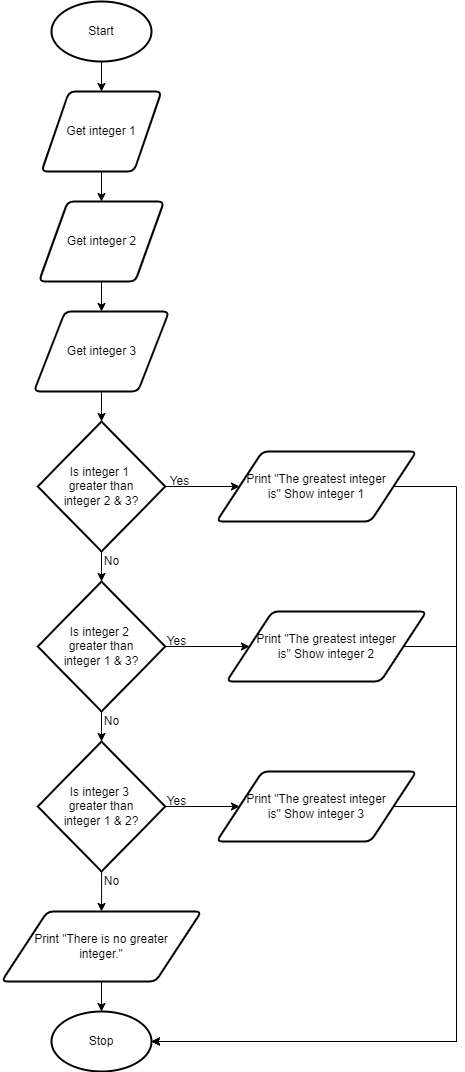

The diagram above was exported from draw.io. Its source (the exported page's mxGraphModel, read from the mxfile embedded in the PNG):
<mxGraphModel dx="690" dy="503" grid="1" gridSize="10" guides="1" tooltips="1" connect="1" arrows="1" fold="1" page="1" pageScale="1" pageWidth="827" pageHeight="1169" math="0" shadow="0">
  <root>
    <mxCell id="0" />
    <mxCell id="1" parent="0" />
    <mxCell id="2" style="edgeStyle=orthogonalEdgeStyle;html=1;entryX=0.5;entryY=0;entryDx=0;entryDy=0;" parent="1" source="3" target="5" edge="1">
      <mxGeometry relative="1" as="geometry" />
    </mxCell>
    <mxCell id="3" value="Start" style="strokeWidth=2;html=1;shape=mxgraph.flowchart.start_1;whiteSpace=wrap;" parent="1" vertex="1">
      <mxGeometry x="395" y="20" width="100" height="60" as="geometry" />
    </mxCell>
    <mxCell id="21" style="edgeStyle=none;html=1;entryX=0.5;entryY=0;entryDx=0;entryDy=0;" parent="1" source="5" target="19" edge="1">
      <mxGeometry relative="1" as="geometry" />
    </mxCell>
    <mxCell id="5" value="Get integer 1" style="shape=parallelogram;html=1;strokeWidth=2;perimeter=parallelogramPerimeter;whiteSpace=wrap;rounded=1;arcSize=12;size=0.23;" parent="1" vertex="1">
      <mxGeometry x="385" y="110" width="120" height="80" as="geometry" />
    </mxCell>
    <mxCell id="22" style="edgeStyle=none;html=1;entryX=0.5;entryY=0;entryDx=0;entryDy=0;" parent="1" source="19" target="20" edge="1">
      <mxGeometry relative="1" as="geometry" />
    </mxCell>
    <mxCell id="19" value="Get integer 2" style="shape=parallelogram;html=1;strokeWidth=2;perimeter=parallelogramPerimeter;whiteSpace=wrap;rounded=1;arcSize=12;size=0.23;" parent="1" vertex="1">
      <mxGeometry x="382.5" y="220" width="125" height="80" as="geometry" />
    </mxCell>
    <mxCell id="24" style="edgeStyle=none;html=1;entryX=0.5;entryY=0;entryDx=0;entryDy=0;entryPerimeter=0;" parent="1" source="20" target="23" edge="1">
      <mxGeometry relative="1" as="geometry" />
    </mxCell>
    <mxCell id="20" value="Get integer 3" style="shape=parallelogram;html=1;strokeWidth=2;perimeter=parallelogramPerimeter;whiteSpace=wrap;rounded=1;arcSize=12;size=0.23;" parent="1" vertex="1">
      <mxGeometry x="377.5" y="330" width="135" height="80" as="geometry" />
    </mxCell>
    <mxCell id="26" style="edgeStyle=none;html=1;entryX=0.5;entryY=0;entryDx=0;entryDy=0;entryPerimeter=0;" parent="1" source="23" target="25" edge="1">
      <mxGeometry relative="1" as="geometry" />
    </mxCell>
    <mxCell id="30" style="edgeStyle=none;html=1;" parent="1" source="23" target="29" edge="1">
      <mxGeometry relative="1" as="geometry" />
    </mxCell>
    <mxCell id="23" value="Is integer 1&amp;nbsp;&lt;br&gt;greater than&lt;br&gt;integer 2 &amp;amp; 3?" style="strokeWidth=2;html=1;shape=mxgraph.flowchart.decision;whiteSpace=wrap;" parent="1" vertex="1">
      <mxGeometry x="381.25" y="440" width="127.5" height="130" as="geometry" />
    </mxCell>
    <mxCell id="28" style="edgeStyle=none;html=1;entryX=0.5;entryY=0;entryDx=0;entryDy=0;entryPerimeter=0;" parent="1" source="25" target="27" edge="1">
      <mxGeometry relative="1" as="geometry" />
    </mxCell>
    <mxCell id="32" style="edgeStyle=none;html=1;" parent="1" source="25" target="31" edge="1">
      <mxGeometry relative="1" as="geometry" />
    </mxCell>
    <mxCell id="25" value="Is integer 2&amp;nbsp;&lt;br&gt;greater than&lt;br&gt;integer 1 &amp;amp; 3?" style="strokeWidth=2;html=1;shape=mxgraph.flowchart.decision;whiteSpace=wrap;" parent="1" vertex="1">
      <mxGeometry x="381.25" y="600" width="127.5" height="130" as="geometry" />
    </mxCell>
    <mxCell id="34" style="edgeStyle=none;html=1;" parent="1" source="27" target="33" edge="1">
      <mxGeometry relative="1" as="geometry" />
    </mxCell>
    <mxCell id="50" style="edgeStyle=orthogonalEdgeStyle;rounded=0;html=1;entryX=0.5;entryY=0;entryDx=0;entryDy=0;" parent="1" source="27" target="49" edge="1">
      <mxGeometry relative="1" as="geometry" />
    </mxCell>
    <mxCell id="27" value="Is integer 3&amp;nbsp;&lt;br&gt;greater than&lt;br&gt;integer 1 &amp;amp; 2?" style="strokeWidth=2;html=1;shape=mxgraph.flowchart.decision;whiteSpace=wrap;" parent="1" vertex="1">
      <mxGeometry x="381.25" y="760" width="127.5" height="130" as="geometry" />
    </mxCell>
    <mxCell id="48" style="edgeStyle=orthogonalEdgeStyle;rounded=0;html=1;entryX=1;entryY=0.5;entryDx=0;entryDy=0;entryPerimeter=0;" parent="1" source="29" target="37" edge="1">
      <mxGeometry relative="1" as="geometry">
        <Array as="points">
          <mxPoint x="800" y="505" />
          <mxPoint x="800" y="1060" />
        </Array>
      </mxGeometry>
    </mxCell>
    <mxCell id="29" value="Print &quot;The greatest integer&lt;br&gt;is&quot; Show integer 1" style="shape=parallelogram;html=1;strokeWidth=2;perimeter=parallelogramPerimeter;whiteSpace=wrap;rounded=1;arcSize=12;size=0.23;" parent="1" vertex="1">
      <mxGeometry x="560" y="470" width="200" height="70" as="geometry" />
    </mxCell>
    <mxCell id="46" style="edgeStyle=orthogonalEdgeStyle;rounded=0;html=1;entryX=1;entryY=0.5;entryDx=0;entryDy=0;entryPerimeter=0;" parent="1" source="31" target="37" edge="1">
      <mxGeometry relative="1" as="geometry">
        <Array as="points">
          <mxPoint x="800" y="665" />
          <mxPoint x="800" y="1060" />
        </Array>
      </mxGeometry>
    </mxCell>
    <mxCell id="31" value="Print &quot;The greatest integer&lt;br&gt;is&quot; Show integer 2" style="shape=parallelogram;html=1;strokeWidth=2;perimeter=parallelogramPerimeter;whiteSpace=wrap;rounded=1;arcSize=12;size=0.23;" parent="1" vertex="1">
      <mxGeometry x="570" y="630" width="200" height="70" as="geometry" />
    </mxCell>
    <mxCell id="45" style="edgeStyle=orthogonalEdgeStyle;html=1;entryX=1;entryY=0.5;entryDx=0;entryDy=0;entryPerimeter=0;rounded=0;" parent="1" source="33" target="37" edge="1">
      <mxGeometry relative="1" as="geometry">
        <Array as="points">
          <mxPoint x="800" y="825" />
          <mxPoint x="800" y="1060" />
        </Array>
      </mxGeometry>
    </mxCell>
    <mxCell id="33" value="Print &quot;The greatest integer&lt;br&gt;is&quot; Show integer 3" style="shape=parallelogram;html=1;strokeWidth=2;perimeter=parallelogramPerimeter;whiteSpace=wrap;rounded=1;arcSize=12;size=0.23;" parent="1" vertex="1">
      <mxGeometry x="560" y="790" width="200" height="70" as="geometry" />
    </mxCell>
    <mxCell id="37" value="Stop" style="strokeWidth=2;html=1;shape=mxgraph.flowchart.start_1;whiteSpace=wrap;" parent="1" vertex="1">
      <mxGeometry x="395" y="1030" width="100" height="60" as="geometry" />
    </mxCell>
    <mxCell id="39" value="Yes" style="text;html=1;align=center;verticalAlign=middle;resizable=0;points=[];autosize=1;strokeColor=none;fillColor=none;" parent="1" vertex="1">
      <mxGeometry x="505" y="810" width="30" height="20" as="geometry" />
    </mxCell>
    <mxCell id="40" value="Yes" style="text;html=1;align=center;verticalAlign=middle;resizable=0;points=[];autosize=1;strokeColor=none;fillColor=none;" parent="1" vertex="1">
      <mxGeometry x="505" y="650" width="30" height="20" as="geometry" />
    </mxCell>
    <mxCell id="41" value="Yes" style="text;html=1;align=center;verticalAlign=middle;resizable=0;points=[];autosize=1;strokeColor=none;fillColor=none;" parent="1" vertex="1">
      <mxGeometry x="507.5" y="490" width="30" height="20" as="geometry" />
    </mxCell>
    <mxCell id="42" value="No" style="text;html=1;align=center;verticalAlign=middle;resizable=0;points=[];autosize=1;strokeColor=none;fillColor=none;" parent="1" vertex="1">
      <mxGeometry x="440" y="570" width="30" height="20" as="geometry" />
    </mxCell>
    <mxCell id="43" value="No" style="text;html=1;align=center;verticalAlign=middle;resizable=0;points=[];autosize=1;strokeColor=none;fillColor=none;" parent="1" vertex="1">
      <mxGeometry x="440" y="730" width="30" height="20" as="geometry" />
    </mxCell>
    <mxCell id="44" value="No" style="text;html=1;align=center;verticalAlign=middle;resizable=0;points=[];autosize=1;strokeColor=none;fillColor=none;" parent="1" vertex="1">
      <mxGeometry x="440" y="890" width="30" height="20" as="geometry" />
    </mxCell>
    <mxCell id="51" style="edgeStyle=orthogonalEdgeStyle;rounded=0;html=1;entryX=0.5;entryY=0;entryDx=0;entryDy=0;entryPerimeter=0;" parent="1" source="49" target="37" edge="1">
      <mxGeometry relative="1" as="geometry" />
    </mxCell>
    <mxCell id="49" value="Print &quot;There is no greater&lt;br&gt;integer.&quot;" style="shape=parallelogram;html=1;strokeWidth=2;perimeter=parallelogramPerimeter;whiteSpace=wrap;rounded=1;arcSize=12;size=0.23;" parent="1" vertex="1">
      <mxGeometry x="345" y="930" width="200" height="70" as="geometry" />
    </mxCell>
  </root>
</mxGraphModel>